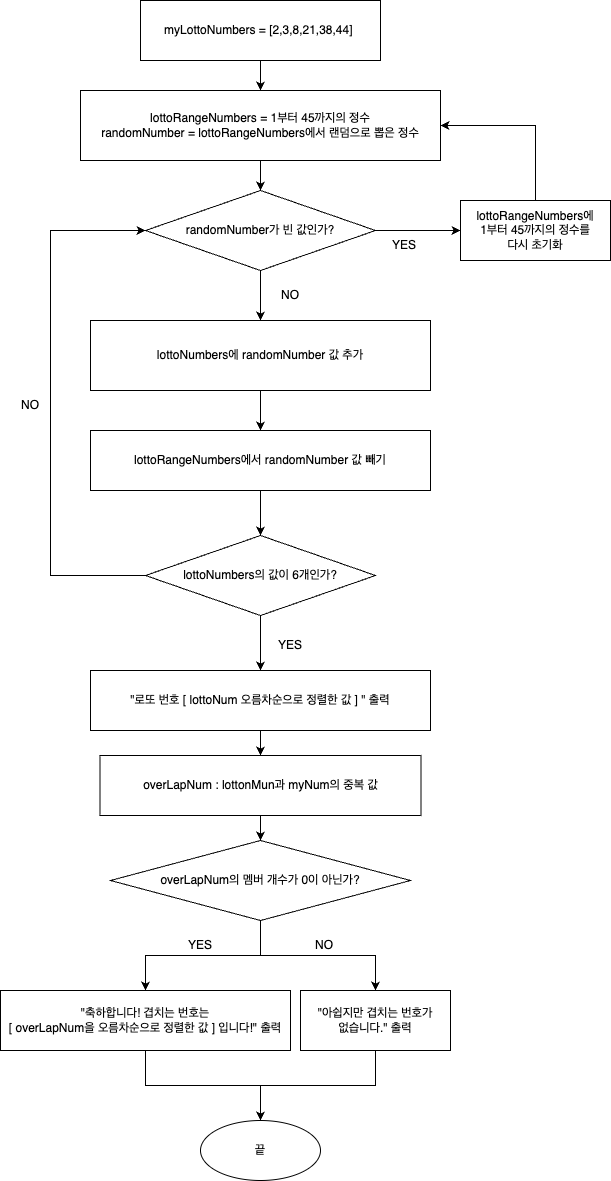

The diagram above was exported from draw.io. Its source (the exported page's mxGraphModel, read from the mxfile embedded in the PNG):
<mxGraphModel dx="861" dy="743" grid="1" gridSize="10" guides="1" tooltips="1" connect="1" arrows="1" fold="1" page="1" pageScale="1" pageWidth="827" pageHeight="1169" math="0" shadow="0">
  <root>
    <mxCell id="WIyWlLk6GJQsqaUBKTNV-0" />
    <mxCell id="WIyWlLk6GJQsqaUBKTNV-1" parent="WIyWlLk6GJQsqaUBKTNV-0" />
    <mxCell id="cy5RryEcgWnBEIwlhZzS-3" value="" style="edgeStyle=orthogonalEdgeStyle;rounded=0;orthogonalLoop=1;jettySize=auto;html=1;" edge="1" parent="WIyWlLk6GJQsqaUBKTNV-1" source="cy5RryEcgWnBEIwlhZzS-1" target="cy5RryEcgWnBEIwlhZzS-2">
      <mxGeometry relative="1" as="geometry" />
    </mxCell>
    <mxCell id="cy5RryEcgWnBEIwlhZzS-1" value="myLottoNumbers = [2,3,8,21,38,44]&amp;nbsp;" style="rounded=0;whiteSpace=wrap;html=1;" vertex="1" parent="WIyWlLk6GJQsqaUBKTNV-1">
      <mxGeometry x="180" y="60" width="240" height="60" as="geometry" />
    </mxCell>
    <mxCell id="cy5RryEcgWnBEIwlhZzS-8" value="" style="edgeStyle=orthogonalEdgeStyle;rounded=0;orthogonalLoop=1;jettySize=auto;html=1;" edge="1" parent="WIyWlLk6GJQsqaUBKTNV-1" source="cy5RryEcgWnBEIwlhZzS-2" target="cy5RryEcgWnBEIwlhZzS-7">
      <mxGeometry relative="1" as="geometry" />
    </mxCell>
    <mxCell id="cy5RryEcgWnBEIwlhZzS-2" value="lottoRangeNumbers = 1부터 45까지의 정수&lt;br&gt;randomNumber = lottoRangeNumbers에서 랜덤으로 뽑은 정수" style="whiteSpace=wrap;html=1;rounded=0;" vertex="1" parent="WIyWlLk6GJQsqaUBKTNV-1">
      <mxGeometry x="120" y="150" width="360" height="70" as="geometry" />
    </mxCell>
    <mxCell id="cy5RryEcgWnBEIwlhZzS-10" value="" style="edgeStyle=orthogonalEdgeStyle;rounded=0;orthogonalLoop=1;jettySize=auto;html=1;" edge="1" parent="WIyWlLk6GJQsqaUBKTNV-1" source="cy5RryEcgWnBEIwlhZzS-7" target="cy5RryEcgWnBEIwlhZzS-9">
      <mxGeometry relative="1" as="geometry" />
    </mxCell>
    <mxCell id="cy5RryEcgWnBEIwlhZzS-14" value="" style="edgeStyle=orthogonalEdgeStyle;rounded=0;orthogonalLoop=1;jettySize=auto;html=1;" edge="1" parent="WIyWlLk6GJQsqaUBKTNV-1" source="cy5RryEcgWnBEIwlhZzS-7" target="cy5RryEcgWnBEIwlhZzS-13">
      <mxGeometry relative="1" as="geometry" />
    </mxCell>
    <mxCell id="cy5RryEcgWnBEIwlhZzS-7" value="randomNumber가 빈 값인가?" style="rhombus;whiteSpace=wrap;html=1;rounded=0;" vertex="1" parent="WIyWlLk6GJQsqaUBKTNV-1">
      <mxGeometry x="185" y="250" width="230" height="80" as="geometry" />
    </mxCell>
    <mxCell id="cy5RryEcgWnBEIwlhZzS-12" style="edgeStyle=orthogonalEdgeStyle;rounded=0;orthogonalLoop=1;jettySize=auto;html=1;entryX=1;entryY=0.5;entryDx=0;entryDy=0;exitX=0.5;exitY=0;exitDx=0;exitDy=0;" edge="1" parent="WIyWlLk6GJQsqaUBKTNV-1" source="cy5RryEcgWnBEIwlhZzS-9" target="cy5RryEcgWnBEIwlhZzS-2">
      <mxGeometry relative="1" as="geometry">
        <Array as="points">
          <mxPoint x="575" y="185" />
        </Array>
      </mxGeometry>
    </mxCell>
    <mxCell id="cy5RryEcgWnBEIwlhZzS-9" value="lottoRangeNumbers에 &lt;br&gt;1부터 45까지의 정수를&lt;br&gt;다시 초기화" style="whiteSpace=wrap;html=1;rounded=0;" vertex="1" parent="WIyWlLk6GJQsqaUBKTNV-1">
      <mxGeometry x="500" y="260" width="150" height="60" as="geometry" />
    </mxCell>
    <mxCell id="cy5RryEcgWnBEIwlhZzS-16" value="" style="edgeStyle=orthogonalEdgeStyle;rounded=0;orthogonalLoop=1;jettySize=auto;html=1;" edge="1" parent="WIyWlLk6GJQsqaUBKTNV-1" source="cy5RryEcgWnBEIwlhZzS-13" target="cy5RryEcgWnBEIwlhZzS-15">
      <mxGeometry relative="1" as="geometry" />
    </mxCell>
    <mxCell id="cy5RryEcgWnBEIwlhZzS-13" value="lottoNumbers에 randomNumber 값 추가" style="whiteSpace=wrap;html=1;rounded=0;" vertex="1" parent="WIyWlLk6GJQsqaUBKTNV-1">
      <mxGeometry x="130" y="380" width="340" height="70" as="geometry" />
    </mxCell>
    <mxCell id="cy5RryEcgWnBEIwlhZzS-18" value="" style="edgeStyle=orthogonalEdgeStyle;rounded=0;orthogonalLoop=1;jettySize=auto;html=1;" edge="1" parent="WIyWlLk6GJQsqaUBKTNV-1" source="cy5RryEcgWnBEIwlhZzS-15" target="cy5RryEcgWnBEIwlhZzS-17">
      <mxGeometry relative="1" as="geometry" />
    </mxCell>
    <mxCell id="cy5RryEcgWnBEIwlhZzS-15" value="lottoRangeNumbers에서 randomNumber 값 빼기" style="rounded=0;whiteSpace=wrap;html=1;" vertex="1" parent="WIyWlLk6GJQsqaUBKTNV-1">
      <mxGeometry x="130" y="490" width="340" height="60" as="geometry" />
    </mxCell>
    <mxCell id="cy5RryEcgWnBEIwlhZzS-19" style="edgeStyle=orthogonalEdgeStyle;rounded=0;orthogonalLoop=1;jettySize=auto;html=1;entryX=0;entryY=0.5;entryDx=0;entryDy=0;" edge="1" parent="WIyWlLk6GJQsqaUBKTNV-1" source="cy5RryEcgWnBEIwlhZzS-17" target="cy5RryEcgWnBEIwlhZzS-7">
      <mxGeometry relative="1" as="geometry">
        <Array as="points">
          <mxPoint x="90" y="635" />
          <mxPoint x="90" y="290" />
        </Array>
      </mxGeometry>
    </mxCell>
    <mxCell id="cy5RryEcgWnBEIwlhZzS-47" style="edgeStyle=orthogonalEdgeStyle;rounded=0;orthogonalLoop=1;jettySize=auto;html=1;entryX=0.5;entryY=0;entryDx=0;entryDy=0;" edge="1" parent="WIyWlLk6GJQsqaUBKTNV-1" source="cy5RryEcgWnBEIwlhZzS-17" target="cy5RryEcgWnBEIwlhZzS-34">
      <mxGeometry relative="1" as="geometry" />
    </mxCell>
    <mxCell id="cy5RryEcgWnBEIwlhZzS-17" value="lottoNumbers의 값이 6개인가?" style="rhombus;whiteSpace=wrap;html=1;rounded=0;" vertex="1" parent="WIyWlLk6GJQsqaUBKTNV-1">
      <mxGeometry x="185" y="595" width="230" height="80" as="geometry" />
    </mxCell>
    <mxCell id="cy5RryEcgWnBEIwlhZzS-33" style="edgeStyle=orthogonalEdgeStyle;rounded=0;orthogonalLoop=1;jettySize=auto;html=1;" edge="1" parent="WIyWlLk6GJQsqaUBKTNV-1" source="cy5RryEcgWnBEIwlhZzS-34" target="cy5RryEcgWnBEIwlhZzS-37">
      <mxGeometry relative="1" as="geometry" />
    </mxCell>
    <mxCell id="cy5RryEcgWnBEIwlhZzS-34" value="&quot;로또 번호 [ lottoNum 오름차순으로 정렬한 값 ] &quot; 출력" style="rounded=0;whiteSpace=wrap;html=1;" vertex="1" parent="WIyWlLk6GJQsqaUBKTNV-1">
      <mxGeometry x="130" y="730" width="340" height="60" as="geometry" />
    </mxCell>
    <mxCell id="cy5RryEcgWnBEIwlhZzS-35" value="끝" style="ellipse;whiteSpace=wrap;html=1;" vertex="1" parent="WIyWlLk6GJQsqaUBKTNV-1">
      <mxGeometry x="240" y="1180" width="120" height="60" as="geometry" />
    </mxCell>
    <mxCell id="cy5RryEcgWnBEIwlhZzS-36" value="" style="edgeStyle=orthogonalEdgeStyle;rounded=0;orthogonalLoop=1;jettySize=auto;html=1;" edge="1" parent="WIyWlLk6GJQsqaUBKTNV-1" source="cy5RryEcgWnBEIwlhZzS-37" target="cy5RryEcgWnBEIwlhZzS-40">
      <mxGeometry relative="1" as="geometry" />
    </mxCell>
    <mxCell id="cy5RryEcgWnBEIwlhZzS-37" value="overLapNum : lottonMun과 myNum의 중복 값" style="whiteSpace=wrap;html=1;rounded=0;" vertex="1" parent="WIyWlLk6GJQsqaUBKTNV-1">
      <mxGeometry x="139.5" y="815" width="321" height="60" as="geometry" />
    </mxCell>
    <mxCell id="cy5RryEcgWnBEIwlhZzS-38" value="" style="edgeStyle=orthogonalEdgeStyle;rounded=0;orthogonalLoop=1;jettySize=auto;html=1;" edge="1" parent="WIyWlLk6GJQsqaUBKTNV-1" source="cy5RryEcgWnBEIwlhZzS-40" target="cy5RryEcgWnBEIwlhZzS-42">
      <mxGeometry relative="1" as="geometry" />
    </mxCell>
    <mxCell id="cy5RryEcgWnBEIwlhZzS-39" value="" style="edgeStyle=orthogonalEdgeStyle;rounded=0;orthogonalLoop=1;jettySize=auto;html=1;" edge="1" parent="WIyWlLk6GJQsqaUBKTNV-1" source="cy5RryEcgWnBEIwlhZzS-40" target="cy5RryEcgWnBEIwlhZzS-44">
      <mxGeometry relative="1" as="geometry" />
    </mxCell>
    <mxCell id="cy5RryEcgWnBEIwlhZzS-40" value="overLapNum의 멤버 개수가 0이 아닌가?" style="rhombus;whiteSpace=wrap;html=1;rounded=0;" vertex="1" parent="WIyWlLk6GJQsqaUBKTNV-1">
      <mxGeometry x="150" y="900" width="300" height="80" as="geometry" />
    </mxCell>
    <mxCell id="cy5RryEcgWnBEIwlhZzS-41" style="edgeStyle=orthogonalEdgeStyle;rounded=0;orthogonalLoop=1;jettySize=auto;html=1;" edge="1" parent="WIyWlLk6GJQsqaUBKTNV-1" source="cy5RryEcgWnBEIwlhZzS-42" target="cy5RryEcgWnBEIwlhZzS-35">
      <mxGeometry relative="1" as="geometry" />
    </mxCell>
    <mxCell id="cy5RryEcgWnBEIwlhZzS-42" value="&quot;축하합니다! 겹치는 번호는 &lt;br&gt;[ overLapNum을 오름차순으로 정렬한 값 ]&amp;nbsp;입니다!&quot; 출력" style="rounded=0;whiteSpace=wrap;html=1;" vertex="1" parent="WIyWlLk6GJQsqaUBKTNV-1">
      <mxGeometry x="40" y="1050" width="290" height="60" as="geometry" />
    </mxCell>
    <mxCell id="cy5RryEcgWnBEIwlhZzS-43" style="edgeStyle=orthogonalEdgeStyle;rounded=0;orthogonalLoop=1;jettySize=auto;html=1;entryX=0.5;entryY=0;entryDx=0;entryDy=0;" edge="1" parent="WIyWlLk6GJQsqaUBKTNV-1" source="cy5RryEcgWnBEIwlhZzS-44" target="cy5RryEcgWnBEIwlhZzS-35">
      <mxGeometry relative="1" as="geometry" />
    </mxCell>
    <mxCell id="cy5RryEcgWnBEIwlhZzS-44" value="&quot;아쉽지만 겹치는 번호가 &lt;br&gt;없습니다.&quot; 출력" style="rounded=0;whiteSpace=wrap;html=1;" vertex="1" parent="WIyWlLk6GJQsqaUBKTNV-1">
      <mxGeometry x="340" y="1050" width="150" height="60" as="geometry" />
    </mxCell>
    <mxCell id="cy5RryEcgWnBEIwlhZzS-45" value="YES" style="text;html=1;align=center;verticalAlign=middle;whiteSpace=wrap;rounded=0;" vertex="1" parent="WIyWlLk6GJQsqaUBKTNV-1">
      <mxGeometry x="210" y="990" width="60" height="30" as="geometry" />
    </mxCell>
    <mxCell id="cy5RryEcgWnBEIwlhZzS-46" value="NO" style="text;html=1;align=center;verticalAlign=middle;whiteSpace=wrap;rounded=0;" vertex="1" parent="WIyWlLk6GJQsqaUBKTNV-1">
      <mxGeometry x="334" y="990" width="60" height="30" as="geometry" />
    </mxCell>
    <mxCell id="cy5RryEcgWnBEIwlhZzS-48" value="YES" style="text;html=1;align=center;verticalAlign=middle;whiteSpace=wrap;rounded=0;" vertex="1" parent="WIyWlLk6GJQsqaUBKTNV-1">
      <mxGeometry x="300" y="690" width="60" height="30" as="geometry" />
    </mxCell>
    <mxCell id="cy5RryEcgWnBEIwlhZzS-49" value="NO" style="text;html=1;align=center;verticalAlign=middle;whiteSpace=wrap;rounded=0;" vertex="1" parent="WIyWlLk6GJQsqaUBKTNV-1">
      <mxGeometry x="40" y="450" width="60" height="30" as="geometry" />
    </mxCell>
    <mxCell id="cy5RryEcgWnBEIwlhZzS-50" value="YES" style="text;html=1;align=center;verticalAlign=middle;whiteSpace=wrap;rounded=0;" vertex="1" parent="WIyWlLk6GJQsqaUBKTNV-1">
      <mxGeometry x="414" y="290" width="60" height="30" as="geometry" />
    </mxCell>
    <mxCell id="cy5RryEcgWnBEIwlhZzS-51" value="NO" style="text;html=1;align=center;verticalAlign=middle;whiteSpace=wrap;rounded=0;" vertex="1" parent="WIyWlLk6GJQsqaUBKTNV-1">
      <mxGeometry x="300" y="340" width="60" height="30" as="geometry" />
    </mxCell>
  </root>
</mxGraphModel>